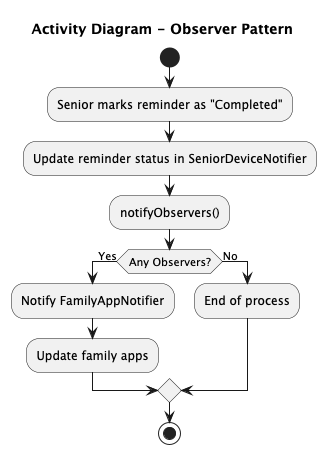

The diagram above was rendered by PlantUML. Its source (embedded in the PNG):
@startuml
title Activity Diagram - Observer Pattern
start
:Senior marks reminder as "Completed";
:Update reminder status in SeniorDeviceNotifier;
:notifyObservers();
if (Any Observers?) then (Yes)
  :Notify FamilyAppNotifier;
  :Update family apps;
else (No)
  :End of process;
endif
stop

@enduml